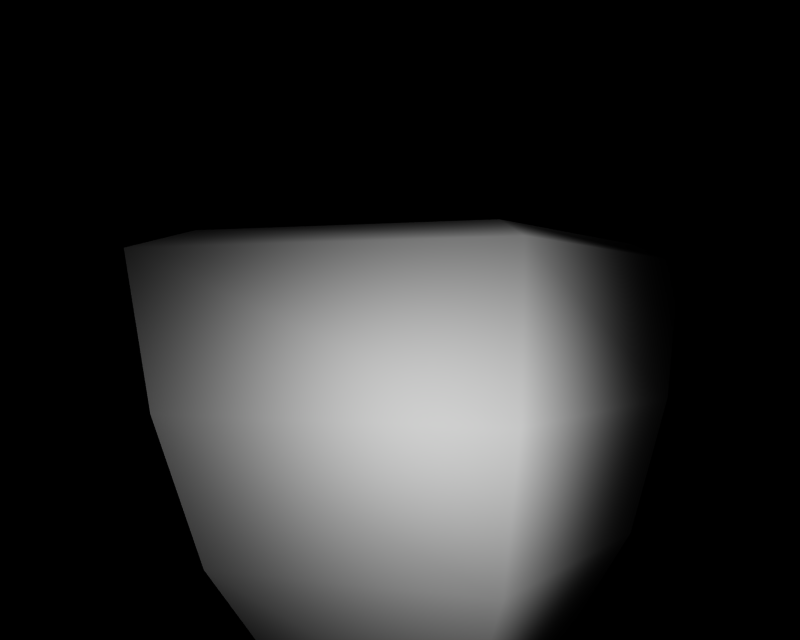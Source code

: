 # Source: BR_Psyduck.blend  (saved by Blender 2.66.1; exported with 4.5.12 LTS)
import bpy
from mathutils import Matrix  # noqa: F401  (used for matrix-valued properties, if any)

bpy.ops.wm.read_factory_settings(use_empty=True)
scene = bpy.context.scene
scene.name = '1'

# ---- collections
col_collection_1 = bpy.data.collections.new('Collection 1'); scene.collection.children.link(col_collection_1)

# ---- materials (node trees are filled in below, after node groups)
mat_mat_0 = bpy.data.materials.new('mat_0')
mat_mat_0.alpha_threshold = 0.0
mat_mat_0.specular_color = (0.5, 0.5, 0.5)
mat_mat_0.roughness = 0.5

# ---- material node trees

# ---- cameras
cam_camera_001 = bpy.data.cameras.new('Camera.001')
cam_camera_001.passepartout_alpha = 0.2
cam_camera_001.clip_end = 100.0
cam_camera_001.lens = 35.0
cam_camera_001.sensor_width = 32.0
cam_camera_001.sensor_height = 18.0
cam_camera_001.show_passepartout = False
cam_camera_001.show_safe_areas = True
cam_camera_001.dof.focus_distance = 0.0
cam_camera_001.dof.aperture_fstop = 128.0

# ---- lights
light_lamp = bpy.data.lights.new('Lamp', 'POINT')
light_lamp.transmission_factor = 0.0
light_lamp.energy = 110.1
light_lamp.shadow_buffer_clip_start = 0.5
light_lamp.shadow_soft_size = 1.0
light_lamp.shadow_maximum_resolution = 0.006
light_lamp.use_absolute_resolution = True
light_lamp.cycles.use_multiple_importance_sampling = False

# ---- meshes
me_koduck_mat_0 = bpy.data.meshes.new('koduck_mat_0')
me_koduck_mat_0.from_pydata([(0.2369, 0.1203, -0.218), (0.193, -0.4442, -0.4344), (-0.3176, -0.4442, -0.2684), (-0.5034, 0.1203, 0.02253), (-0.3176, -0.4442, 0.2684), (-0.5034, 0.1203, 0.8009), (0.193, -0.4442, 0.4344), (0.2369, 0.1203, 1.041), (0.5086, -0.4442, 0.0), (0.6944, 0.1203, 0.4117), (0.9726, 0.9657, 0.0), (0.261, 1.027, 0.7374), (0.3025, 0.9657, 0.9222), (0.7968, 1.027, 0.0), (0.3025, 0.9657, -0.9222), (0.261, 1.027, -0.7374), (-0.6058, 1.027, 0.4557), (-0.7816, 0.9657, 0.57), (-0.6058, 1.027, -0.4557), (-0.7816, 0.9657, -0.57), (0.2681, 0.5217, 1.112), (-0.6355, 0.5217, 0.8186), (0.8265, 0.5217, 0.3436), (0.2681, 0.5217, -0.425), (-0.6355, 0.5217, -0.1314), (0.0, 1.078, 0.0)], [], [(0, 1, 2), (3, 0, 2), (4, 3, 2), (4, 5, 3), (6, 5, 4), (6, 7, 5), (8, 7, 6), (8, 9, 7), (1, 9, 8), (1, 0, 9), (10, 11, 12), (10, 13, 11), (14, 13, 10), (14, 15, 13), (16, 12, 11), (16, 17, 12), (18, 17, 16), (18, 19, 17), (15, 19, 18), (15, 14, 19), (20, 17, 21), (20, 12, 17), (22, 12, 20), (22, 10, 12), (23, 10, 22), (23, 14, 10), (19, 21, 17), (19, 24, 21), (14, 24, 19), (14, 23, 24), (9, 20, 7), (9, 22, 20), (0, 22, 9), (0, 23, 22), (21, 7, 20), (21, 5, 7), (24, 5, 21), (24, 3, 5), (23, 3, 24), (23, 0, 3), (18, 25, 15), (18, 16, 25), (11, 25, 16), (11, 13, 25), (15, 25, 13)])
me_koduck_mat_0.polygons.foreach_set('use_smooth', [True] * 45)
_k = set([(1, 2), (1, 8), (2, 4), (4, 6), (6, 8)])
me_koduck_mat_0.attributes.new('sharp_edge', 'BOOLEAN', 'EDGE').data.foreach_set('value', [ (min(e.vertices), max(e.vertices)) in _k for e in me_koduck_mat_0.edges])
_uv = me_koduck_mat_0.uv_layers.new(name='UVTex')
_uv.uv.foreach_set('vector', [0.9066, 0.5167, 0.893, 0.565, 0.893, 0.5167, 0.9066, 0.565, 0.893, 0.565, 0.9066, 0.5167, 0.9201, 0.5167, 0.9066, 0.565, 0.9066, 0.5167, 0.9201, 0.5167, 0.9201, 0.565, 0.9066, 0.565, 0.9337, 0.5167, 0.9201, 0.565, 0.9201, 0.5167, 0.9337, 0.5167, 0.9337, 0.565, 0.9201, 0.565, 0.9472, 0.5167, 0.9337, 0.565, 0.9337, 0.5167, 0.9472, 0.5167, 0.9472, 0.565, 0.9337, 0.565, 0.9608, 0.5167, 0.9472, 0.565, 0.9472, 0.5167, 0.9608, 0.5167, 0.9608, 0.565, 0.9472, 0.565, 0.9472, 0.6373, 0.9319, 0.649, 0.9337, 0.6373, 0.9472, 0.6373, 0.9417, 0.649, 0.9319, 0.649, 0.9608, 0.6373, 0.9417, 0.649, 0.9472, 0.6373, 0.9608, 0.6373, 0.9516, 0.649, 0.9417, 0.649, 0.922, 0.649, 0.9337, 0.6373, 0.9319, 0.649, 0.922, 0.649, 0.9201, 0.6373, 0.9337, 0.6373, 0.9121, 0.649, 0.9201, 0.6373, 0.922, 0.649, 0.9121, 0.649, 0.9066, 0.6373, 0.9201, 0.6373, 0.9023, 0.649, 0.9066, 0.6373, 0.9121, 0.649, 0.9023, 0.649, 0.893, 0.6373, 0.9066, 0.6373, 0.9337, 0.5993, 0.9201, 0.6373, 0.9201, 0.5993, 0.9337, 0.5993, 0.9337, 0.6373, 0.9201, 0.6373, 0.9472, 0.5993, 0.9337, 0.6373, 0.9337, 0.5993, 0.9472, 0.5993, 0.9472, 0.6373, 0.9337, 0.6373, 0.9608, 0.5993, 0.9472, 0.6373, 0.9472, 0.5993, 0.9608, 0.5993, 0.9608, 0.6373, 0.9472, 0.6373, 0.9066, 0.6373, 0.9201, 0.5993, 0.9201, 0.6373, 0.9066, 0.6373, 0.9066, 0.5993, 0.9201, 0.5993, 0.893, 0.6373, 0.9066, 0.5993, 0.9066, 0.6373, 0.893, 0.6373, 0.893, 0.5993, 0.9066, 0.5993, 0.9472, 0.565, 0.9337, 0.5993, 0.9337, 0.565, 0.9472, 0.565, 0.9472, 0.5993, 0.9337, 0.5993, 0.9608, 0.565, 0.9472, 0.5993, 0.9472, 0.565, 0.9608, 0.565, 0.9608, 0.5993, 0.9472, 0.5993, 0.9201, 0.5993, 0.9337, 0.565, 0.9337, 0.5993, 0.9201, 0.5993, 0.9201, 0.565, 0.9337, 0.565, 0.9066, 0.5993, 0.9201, 0.565, 0.9201, 0.5993, 0.9066, 0.5993, 0.9066, 0.565, 0.9201, 0.565, 0.893, 0.5993, 0.9066, 0.565, 0.9066, 0.5993, 0.893, 0.5993, 0.893, 0.565, 0.9066, 0.565, 0.9121, 0.649, 0.9269, 0.6589, 0.9023, 0.649, 0.9121, 0.649, 0.922, 0.649, 0.9269, 0.6589, 0.9319, 0.649, 0.9269, 0.6589, 0.922, 0.649, 0.9319, 0.649, 0.9417, 0.649, 0.9269, 0.6589, 0.9516, 0.649, 0.9269, 0.6589, 0.9417, 0.649])
me_koduck_mat_0.materials.append(mat_mat_0)
me_koduck_mat_0.use_remesh_preserve_volume = False
me_koduck_mat_0.use_remesh_preserve_attributes = False
me_koduck_mat_0.use_mirror_vertex_groups = False
me_koduck_mat_0.update()

# ---- objects
ob_lamp_002 = bpy.data.objects.new('Lamp.002', light_lamp)
ob_lamp_001 = bpy.data.objects.new('Lamp.001', light_lamp)
ob_camera_001 = bpy.data.objects.new('Camera.001', cam_camera_001)
ob_koduck_mat_0 = bpy.data.objects.new('koduck_mat_0', me_koduck_mat_0)

# ---- transforms, parenting, visibility, modifiers, constraints
ob_lamp_002.location = (0.5074, 0.7612, 3.045)
ob_lamp_002.lock_rotations_4d = False
ob_lamp_002.empty_display_type = 'ARROWS'
ob_lamp_002.lineart.crease_threshold = 0.0
ob_lamp_001.location = (-0.5074, 0.7612, 3.045)
ob_lamp_001.lock_rotations_4d = False
ob_lamp_001.empty_display_type = 'ARROWS'
ob_lamp_001.lineart.crease_threshold = 0.0
ob_camera_001.location = (0.0, 0.7612, 3.045)
ob_camera_001.lock_rotations_4d = False
ob_camera_001.empty_display_type = 'ARROWS'
ob_camera_001.lineart.crease_threshold = 0.0
ob_koduck_mat_0.location = (0.0, 0.0, 0.0)
ob_koduck_mat_0.lock_rotations_4d = False
ob_koduck_mat_0.empty_display_type = 'ARROWS'
ob_koduck_mat_0.lineart.crease_threshold = 0.0

# ---- collection membership
col_collection_1.objects.link(ob_lamp_002)
col_collection_1.objects.link(ob_lamp_001)
col_collection_1.objects.link(ob_camera_001)
col_collection_1.objects.link(ob_koduck_mat_0)

# ---- scene / render settings (as saved in the file)
scene.camera = ob_camera_001
scene.frame_start = 1; scene.frame_end = 250; scene.frame_set(1)
scene.render.engine = 'BLENDER_EEVEE_NEXT'
scene.render.image_settings.file_format = 'TARGA'
scene.render.image_settings.color_mode = 'RGB'
scene.render.image_settings.compression = 90
scene.render.resolution_x = 320
scene.render.resolution_y = 256
scene.render.fps = 25
scene.render.dither_intensity = 0.0
scene.render.film_transparent = True
scene.render.use_compositing = False
scene.render.use_sequencer = False
scene.render.use_file_extension = False
scene.render.bake_margin = 2
scene.render.bake_bias = 0.0
scene.render.use_stamp_time = False
scene.render.use_stamp_date = False
scene.render.use_stamp_frame = False
scene.render.use_stamp_camera = False
scene.render.use_stamp_scene = False
scene.render.use_stamp_filename = False
scene.render.use_stamp_render_time = False
scene.render.stamp_font_size = 0
scene.render.stamp_foreground = (0.0, 0.0, 0.0, 0.0)
scene.render.stamp_background = (0.0, 0.0, 0.0, 0.0)
scene.cycles.use_denoising = False
scene.cycles.samples = 10
scene.cycles.sampling_pattern = 'TABULATED_SOBOL'
scene.cycles.light_sampling_threshold = 0.0
scene.cycles.use_adaptive_sampling = False
scene.cycles.use_light_tree = False
scene.cycles.blur_glossy = 0.0
scene.cycles.volume_bounces = 1
scene.cycles.pixel_filter_type = 'GAUSSIAN'
scene.cycles.sample_clamp_indirect = 0.0
scene.view_settings.view_transform = 'Raw'
bpy.context.view_layer.update()
